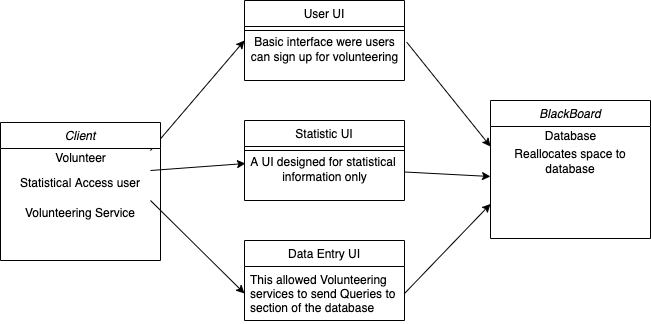

The diagram above was exported from draw.io. Its source (the exported page's mxGraphModel, read from the mxfile embedded in the PNG):
<mxGraphModel dx="1066" dy="470" grid="1" gridSize="10" guides="1" tooltips="1" connect="1" arrows="1" fold="1" page="1" pageScale="1" pageWidth="827" pageHeight="1169" math="0" shadow="0">
  <root>
    <mxCell id="WIyWlLk6GJQsqaUBKTNV-0" />
    <mxCell id="WIyWlLk6GJQsqaUBKTNV-1" parent="WIyWlLk6GJQsqaUBKTNV-0" />
    <mxCell id="zkfFHV4jXpPFQw0GAbJ--0" value="BlackBoard" style="swimlane;fontStyle=2;align=center;verticalAlign=top;childLayout=stackLayout;horizontal=1;startSize=26;horizontalStack=0;resizeParent=1;resizeLast=0;collapsible=1;marginBottom=0;rounded=0;shadow=0;strokeWidth=1;" parent="WIyWlLk6GJQsqaUBKTNV-1" vertex="1">
      <mxGeometry x="580" y="170" width="160" height="138" as="geometry">
        <mxRectangle x="230" y="140" width="160" height="26" as="alternateBounds" />
      </mxGeometry>
    </mxCell>
    <mxCell id="-8l1O9e6MKKe7rtyjCbQ-7" value="Database" style="text;html=1;align=center;verticalAlign=middle;resizable=0;points=[];autosize=1;strokeColor=none;fillColor=none;" vertex="1" parent="zkfFHV4jXpPFQw0GAbJ--0">
      <mxGeometry y="26" width="160" height="20" as="geometry" />
    </mxCell>
    <mxCell id="-8l1O9e6MKKe7rtyjCbQ-8" value="Reallocates space to database" style="text;html=1;strokeColor=none;fillColor=none;align=center;verticalAlign=middle;whiteSpace=wrap;rounded=0;" vertex="1" parent="zkfFHV4jXpPFQw0GAbJ--0">
      <mxGeometry y="46" width="160" height="30" as="geometry" />
    </mxCell>
    <mxCell id="zkfFHV4jXpPFQw0GAbJ--13" value="Data Entry UI" style="swimlane;fontStyle=0;align=center;verticalAlign=top;childLayout=stackLayout;horizontal=1;startSize=26;horizontalStack=0;resizeParent=1;resizeLast=0;collapsible=1;marginBottom=0;rounded=0;shadow=0;strokeWidth=1;" parent="WIyWlLk6GJQsqaUBKTNV-1" vertex="1">
      <mxGeometry x="334" y="310" width="160" height="80" as="geometry">
        <mxRectangle x="340" y="380" width="170" height="26" as="alternateBounds" />
      </mxGeometry>
    </mxCell>
    <mxCell id="zkfFHV4jXpPFQw0GAbJ--14" value="This allowed Volunteering &#10;services to send Queries to &#10;section of the database" style="text;align=left;verticalAlign=top;spacingLeft=4;spacingRight=4;overflow=hidden;rotatable=0;points=[[0,0.5],[1,0.5]];portConstraint=eastwest;" parent="zkfFHV4jXpPFQw0GAbJ--13" vertex="1">
      <mxGeometry y="26" width="160" height="54" as="geometry" />
    </mxCell>
    <mxCell id="zkfFHV4jXpPFQw0GAbJ--17" value="User UI" style="swimlane;fontStyle=0;align=center;verticalAlign=top;childLayout=stackLayout;horizontal=1;startSize=26;horizontalStack=0;resizeParent=1;resizeLast=0;collapsible=1;marginBottom=0;rounded=0;shadow=0;strokeWidth=1;" parent="WIyWlLk6GJQsqaUBKTNV-1" vertex="1">
      <mxGeometry x="334" y="70" width="160" height="80" as="geometry">
        <mxRectangle x="550" y="140" width="160" height="26" as="alternateBounds" />
      </mxGeometry>
    </mxCell>
    <mxCell id="zkfFHV4jXpPFQw0GAbJ--23" value="" style="line;html=1;strokeWidth=1;align=left;verticalAlign=middle;spacingTop=-1;spacingLeft=3;spacingRight=3;rotatable=0;labelPosition=right;points=[];portConstraint=eastwest;" parent="zkfFHV4jXpPFQw0GAbJ--17" vertex="1">
      <mxGeometry y="26" width="160" height="8" as="geometry" />
    </mxCell>
    <mxCell id="-8l1O9e6MKKe7rtyjCbQ-12" value="Basic interface were users&lt;br&gt;can sign up for volunteering" style="text;html=1;align=center;verticalAlign=middle;resizable=0;points=[];autosize=1;strokeColor=none;fillColor=none;" vertex="1" parent="zkfFHV4jXpPFQw0GAbJ--17">
      <mxGeometry y="34" width="160" height="30" as="geometry" />
    </mxCell>
    <mxCell id="-8l1O9e6MKKe7rtyjCbQ-1" value="Statistic UI" style="swimlane;fontStyle=0;align=center;verticalAlign=top;childLayout=stackLayout;horizontal=1;startSize=26;horizontalStack=0;resizeParent=1;resizeLast=0;collapsible=1;marginBottom=0;rounded=0;shadow=0;strokeWidth=1;" vertex="1" parent="WIyWlLk6GJQsqaUBKTNV-1">
      <mxGeometry x="334" y="190" width="160" height="80" as="geometry">
        <mxRectangle x="550" y="140" width="160" height="26" as="alternateBounds" />
      </mxGeometry>
    </mxCell>
    <mxCell id="-8l1O9e6MKKe7rtyjCbQ-2" value="" style="line;html=1;strokeWidth=1;align=left;verticalAlign=middle;spacingTop=-1;spacingLeft=3;spacingRight=3;rotatable=0;labelPosition=right;points=[];portConstraint=eastwest;" vertex="1" parent="-8l1O9e6MKKe7rtyjCbQ-1">
      <mxGeometry y="26" width="160" height="8" as="geometry" />
    </mxCell>
    <mxCell id="-8l1O9e6MKKe7rtyjCbQ-10" value="A UI designed for statistical &lt;br&gt;information only" style="text;html=1;align=center;verticalAlign=middle;resizable=0;points=[];autosize=1;strokeColor=none;fillColor=none;" vertex="1" parent="-8l1O9e6MKKe7rtyjCbQ-1">
      <mxGeometry y="34" width="160" height="30" as="geometry" />
    </mxCell>
    <mxCell id="-8l1O9e6MKKe7rtyjCbQ-3" value="" style="endArrow=classic;html=1;rounded=0;entryX=0;entryY=0.5;entryDx=0;entryDy=0;" edge="1" parent="WIyWlLk6GJQsqaUBKTNV-1" target="zkfFHV4jXpPFQw0GAbJ--17">
      <mxGeometry width="50" height="50" relative="1" as="geometry">
        <mxPoint x="240" y="220" as="sourcePoint" />
        <mxPoint x="290" y="170" as="targetPoint" />
      </mxGeometry>
    </mxCell>
    <mxCell id="-8l1O9e6MKKe7rtyjCbQ-4" value="" style="endArrow=classic;html=1;rounded=0;entryX=0.006;entryY=0.3;entryDx=0;entryDy=0;entryPerimeter=0;" edge="1" parent="WIyWlLk6GJQsqaUBKTNV-1" target="-8l1O9e6MKKe7rtyjCbQ-10">
      <mxGeometry width="50" height="50" relative="1" as="geometry">
        <mxPoint x="240" y="240" as="sourcePoint" />
        <mxPoint x="350" y="210" as="targetPoint" />
      </mxGeometry>
    </mxCell>
    <mxCell id="-8l1O9e6MKKe7rtyjCbQ-5" value="" style="endArrow=classic;html=1;rounded=0;entryX=0;entryY=0.5;entryDx=0;entryDy=0;" edge="1" parent="WIyWlLk6GJQsqaUBKTNV-1" target="zkfFHV4jXpPFQw0GAbJ--14">
      <mxGeometry width="50" height="50" relative="1" as="geometry">
        <mxPoint x="240" y="270" as="sourcePoint" />
        <mxPoint x="250" y="430" as="targetPoint" />
      </mxGeometry>
    </mxCell>
    <mxCell id="-8l1O9e6MKKe7rtyjCbQ-14" value="Client" style="swimlane;fontStyle=2;align=center;verticalAlign=top;childLayout=stackLayout;horizontal=1;startSize=26;horizontalStack=0;resizeParent=1;resizeLast=0;collapsible=1;marginBottom=0;rounded=0;shadow=0;strokeWidth=1;" vertex="1" parent="WIyWlLk6GJQsqaUBKTNV-1">
      <mxGeometry x="90" y="192" width="160" height="138" as="geometry">
        <mxRectangle x="230" y="140" width="160" height="26" as="alternateBounds" />
      </mxGeometry>
    </mxCell>
    <mxCell id="-8l1O9e6MKKe7rtyjCbQ-15" value="Volunteer" style="text;html=1;align=center;verticalAlign=middle;resizable=0;points=[];autosize=1;strokeColor=none;fillColor=none;" vertex="1" parent="-8l1O9e6MKKe7rtyjCbQ-14">
      <mxGeometry y="26" width="160" height="20" as="geometry" />
    </mxCell>
    <mxCell id="-8l1O9e6MKKe7rtyjCbQ-16" value="Statistical Access user" style="text;html=1;strokeColor=none;fillColor=none;align=center;verticalAlign=middle;whiteSpace=wrap;rounded=0;" vertex="1" parent="-8l1O9e6MKKe7rtyjCbQ-14">
      <mxGeometry y="46" width="160" height="30" as="geometry" />
    </mxCell>
    <mxCell id="-8l1O9e6MKKe7rtyjCbQ-17" value="Volunteering Service" style="text;html=1;strokeColor=none;fillColor=none;align=center;verticalAlign=middle;whiteSpace=wrap;rounded=0;" vertex="1" parent="-8l1O9e6MKKe7rtyjCbQ-14">
      <mxGeometry y="76" width="160" height="30" as="geometry" />
    </mxCell>
    <mxCell id="-8l1O9e6MKKe7rtyjCbQ-18" value="" style="endArrow=classic;html=1;rounded=0;exitX=1.013;exitY=0.25;exitDx=0;exitDy=0;exitPerimeter=0;entryX=0;entryY=0;entryDx=0;entryDy=0;" edge="1" parent="WIyWlLk6GJQsqaUBKTNV-1" source="-8l1O9e6MKKe7rtyjCbQ-12" target="-8l1O9e6MKKe7rtyjCbQ-8">
      <mxGeometry width="50" height="50" relative="1" as="geometry">
        <mxPoint x="570" y="150" as="sourcePoint" />
        <mxPoint x="620" y="100" as="targetPoint" />
      </mxGeometry>
    </mxCell>
    <mxCell id="-8l1O9e6MKKe7rtyjCbQ-19" value="" style="endArrow=classic;html=1;rounded=0;exitX=1;exitY=0.583;exitDx=0;exitDy=0;exitPerimeter=0;entryX=0;entryY=1;entryDx=0;entryDy=0;" edge="1" parent="WIyWlLk6GJQsqaUBKTNV-1" source="-8l1O9e6MKKe7rtyjCbQ-10" target="-8l1O9e6MKKe7rtyjCbQ-8">
      <mxGeometry width="50" height="50" relative="1" as="geometry">
        <mxPoint x="520" y="270" as="sourcePoint" />
        <mxPoint x="570" y="220" as="targetPoint" />
      </mxGeometry>
    </mxCell>
    <mxCell id="-8l1O9e6MKKe7rtyjCbQ-20" value="" style="endArrow=classic;html=1;rounded=0;entryX=0;entryY=0.75;entryDx=0;entryDy=0;exitX=1;exitY=0.5;exitDx=0;exitDy=0;" edge="1" parent="WIyWlLk6GJQsqaUBKTNV-1" source="zkfFHV4jXpPFQw0GAbJ--14" target="zkfFHV4jXpPFQw0GAbJ--0">
      <mxGeometry width="50" height="50" relative="1" as="geometry">
        <mxPoint x="500" y="350" as="sourcePoint" />
        <mxPoint x="540" y="300" as="targetPoint" />
      </mxGeometry>
    </mxCell>
  </root>
</mxGraphModel>